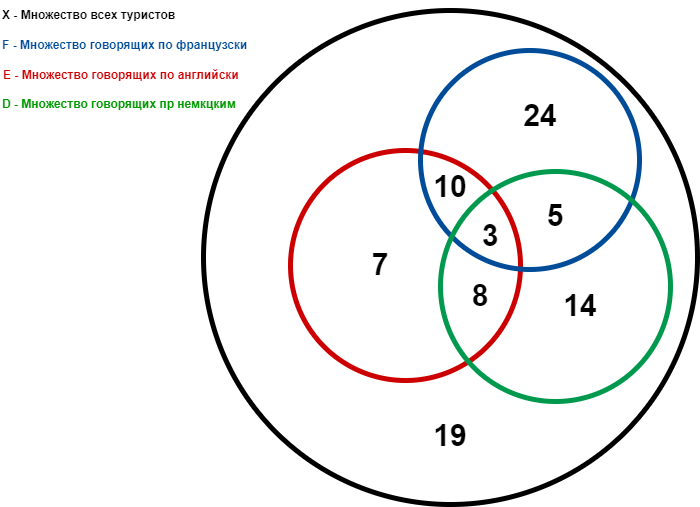

The diagram above was exported from draw.io. Its source (the exported page's mxGraphModel, read from the mxfile embedded in the PNG):
<mxGraphModel dx="1082" dy="-118" grid="1" gridSize="10" guides="1" tooltips="1" connect="1" arrows="1" fold="1" page="1" pageScale="1" pageWidth="1169" pageHeight="827" background="none" math="0" shadow="0">
  <root>
    <mxCell id="0" />
    <mxCell id="1" parent="0" />
    <mxCell id="1SfBMZXLBFBozzAg2SQc-1542" value="" style="ellipse;whiteSpace=wrap;html=1;aspect=fixed;fillColor=none;strokeColor=#CC0000;strokeWidth=5;" vertex="1" parent="1">
      <mxGeometry x="330" y="990" width="230" height="230" as="geometry" />
    </mxCell>
    <mxCell id="1SfBMZXLBFBozzAg2SQc-1543" value="X - Множество всех туристов" style="text;html=1;strokeColor=none;fillColor=none;align=left;verticalAlign=middle;whiteSpace=wrap;rounded=0;fontStyle=1" vertex="1" parent="1">
      <mxGeometry x="40" y="840" width="250" height="30" as="geometry" />
    </mxCell>
    <mxCell id="1SfBMZXLBFBozzAg2SQc-1545" value="F - Множество говорящих по французски" style="text;html=1;strokeColor=none;fillColor=none;align=left;verticalAlign=middle;whiteSpace=wrap;rounded=0;fontColor=#004C99;fontStyle=1" vertex="1" parent="1">
      <mxGeometry x="40" y="870" width="260" height="30" as="geometry" />
    </mxCell>
    <mxCell id="1SfBMZXLBFBozzAg2SQc-1546" value="E - Множество говорящих по английски" style="text;html=1;strokeColor=none;fillColor=none;align=left;verticalAlign=middle;whiteSpace=wrap;rounded=0;fontColor=#CC0000;fontStyle=1" vertex="1" parent="1">
      <mxGeometry x="41" y="900" width="259" height="30" as="geometry" />
    </mxCell>
    <mxCell id="1SfBMZXLBFBozzAg2SQc-1547" value="D - Множество говорящих пр немкцким" style="text;html=1;strokeColor=none;fillColor=none;align=left;verticalAlign=middle;whiteSpace=wrap;rounded=0;fontColor=#009900;fontStyle=1" vertex="1" parent="1">
      <mxGeometry x="40" y="929" width="250" height="30" as="geometry" />
    </mxCell>
    <mxCell id="1SfBMZXLBFBozzAg2SQc-1548" value="" style="ellipse;whiteSpace=wrap;html=1;aspect=fixed;fontColor=#009900;strokeColor=#004C99;strokeWidth=5;fillColor=none;" vertex="1" parent="1">
      <mxGeometry x="460" y="890" width="219" height="219" as="geometry" />
    </mxCell>
    <mxCell id="1SfBMZXLBFBozzAg2SQc-1549" value="" style="ellipse;whiteSpace=wrap;html=1;aspect=fixed;fontColor=#009900;strokeColor=#00994D;strokeWidth=5;fillColor=none;" vertex="1" parent="1">
      <mxGeometry x="480" y="1011" width="230" height="230" as="geometry" />
    </mxCell>
    <mxCell id="1SfBMZXLBFBozzAg2SQc-1550" value="" style="ellipse;whiteSpace=wrap;html=1;aspect=fixed;fontColor=#000000;strokeColor=#000000;strokeWidth=5;fillColor=none;" vertex="1" parent="1">
      <mxGeometry x="243" y="850" width="494" height="494" as="geometry" />
    </mxCell>
    <mxCell id="1SfBMZXLBFBozzAg2SQc-1554" value="3" style="text;html=1;strokeColor=none;fillColor=none;align=center;verticalAlign=middle;whiteSpace=wrap;rounded=0;fontColor=#000000;fontStyle=1;fontSize=30;" vertex="1" parent="1">
      <mxGeometry x="500" y="1060" width="60" height="30" as="geometry" />
    </mxCell>
    <mxCell id="1SfBMZXLBFBozzAg2SQc-1556" value="8" style="text;html=1;strokeColor=none;fillColor=none;align=center;verticalAlign=middle;whiteSpace=wrap;rounded=0;fontColor=#000000;fontStyle=1;fontSize=30;" vertex="1" parent="1">
      <mxGeometry x="490" y="1120" width="60" height="30" as="geometry" />
    </mxCell>
    <mxCell id="1SfBMZXLBFBozzAg2SQc-1557" value="5" style="text;html=1;strokeColor=none;fillColor=none;align=center;verticalAlign=middle;whiteSpace=wrap;rounded=0;fontColor=#000000;fontStyle=1;fontSize=30;" vertex="1" parent="1">
      <mxGeometry x="565" y="1040" width="60" height="30" as="geometry" />
    </mxCell>
    <mxCell id="1SfBMZXLBFBozzAg2SQc-1558" value="10" style="text;html=1;strokeColor=none;fillColor=none;align=center;verticalAlign=middle;whiteSpace=wrap;rounded=0;fontColor=#000000;fontStyle=1;fontSize=30;" vertex="1" parent="1">
      <mxGeometry x="460" y="1011" width="60" height="30" as="geometry" />
    </mxCell>
    <mxCell id="1SfBMZXLBFBozzAg2SQc-1560" value="24" style="text;html=1;strokeColor=none;fillColor=none;align=center;verticalAlign=middle;whiteSpace=wrap;rounded=0;fontColor=#000000;fontStyle=1;fontSize=30;" vertex="1" parent="1">
      <mxGeometry x="550" y="940" width="60" height="30" as="geometry" />
    </mxCell>
    <mxCell id="1SfBMZXLBFBozzAg2SQc-1561" value="7" style="text;html=1;strokeColor=none;fillColor=none;align=center;verticalAlign=middle;whiteSpace=wrap;rounded=0;fontColor=#000000;fontStyle=1;fontSize=30;" vertex="1" parent="1">
      <mxGeometry x="390" y="1089" width="60" height="30" as="geometry" />
    </mxCell>
    <mxCell id="1SfBMZXLBFBozzAg2SQc-1562" value="14" style="text;html=1;strokeColor=none;fillColor=none;align=center;verticalAlign=middle;whiteSpace=wrap;rounded=0;fontColor=#000000;fontStyle=1;fontSize=30;" vertex="1" parent="1">
      <mxGeometry x="590" y="1130" width="60" height="30" as="geometry" />
    </mxCell>
    <mxCell id="1SfBMZXLBFBozzAg2SQc-1563" value="19" style="text;html=1;strokeColor=none;fillColor=none;align=center;verticalAlign=middle;whiteSpace=wrap;rounded=0;fontColor=#000000;fontStyle=1;fontSize=30;" vertex="1" parent="1">
      <mxGeometry x="460" y="1260" width="60" height="30" as="geometry" />
    </mxCell>
  </root>
</mxGraphModel>